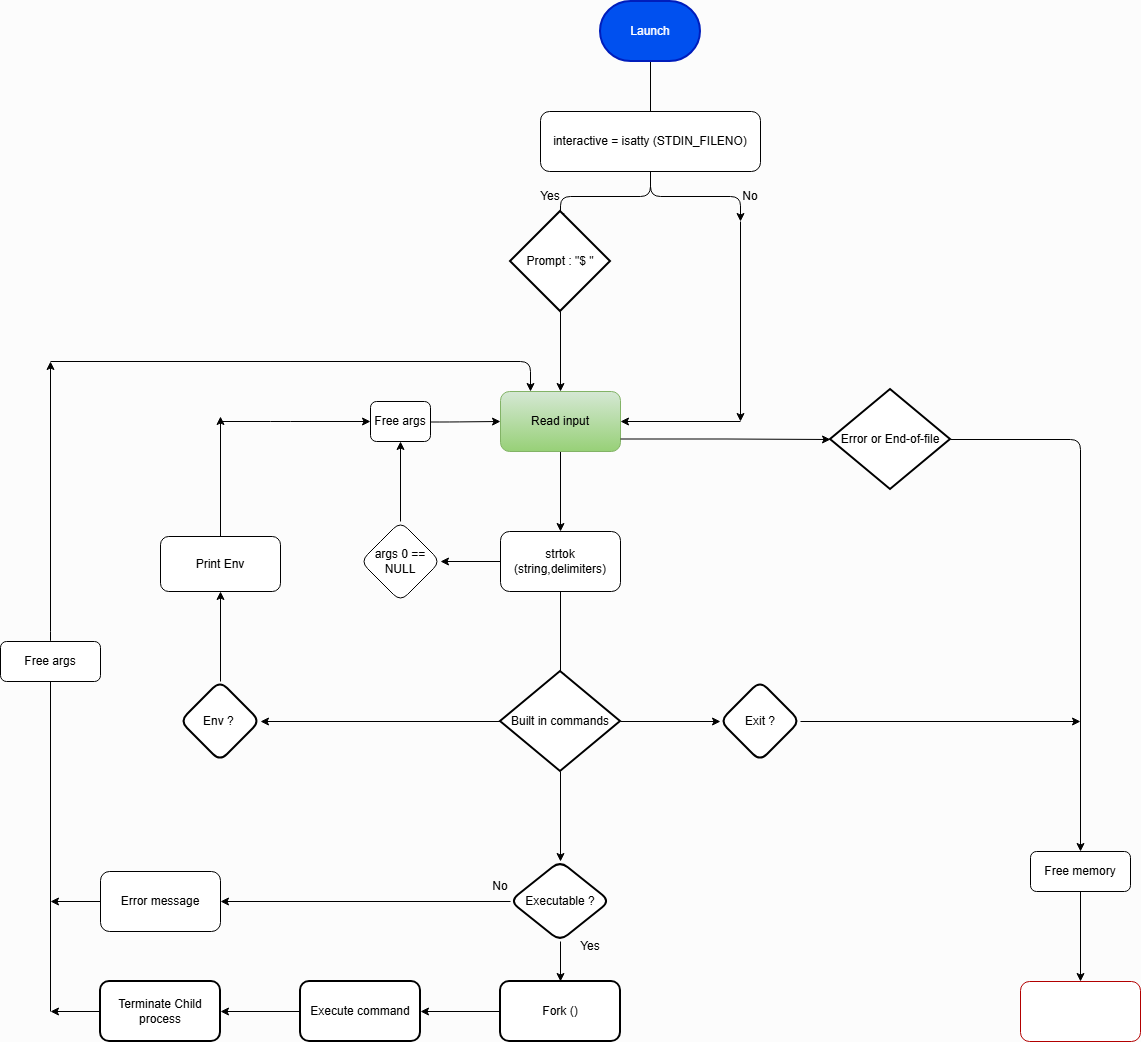

The diagram above was exported from draw.io. Its source (the exported page's mxGraphModel, read from the mxfile embedded in the PNG):
<mxGraphModel dx="2194" dy="783" grid="0" gridSize="10" guides="1" tooltips="1" connect="1" arrows="1" fold="1" page="1" pageScale="1" pageWidth="827" pageHeight="1169" background="#FCFCFC" math="0" shadow="0">
  <root>
    <mxCell id="0" />
    <mxCell id="1" parent="0" />
    <mxCell id="lDu47d5_573CjXXLZy5Z-19" edge="1" parent="1" source="lDu47d5_573CjXXLZy5Z-10" style="edgeStyle=orthogonalEdgeStyle;rounded=1;orthogonalLoop=1;jettySize=auto;html=1;">
      <mxGeometry relative="1" as="geometry">
        <mxPoint x="400" y="160" as="targetPoint" />
      </mxGeometry>
    </mxCell>
    <mxCell id="lDu47d5_573CjXXLZy5Z-10" parent="1" style="strokeWidth=2;html=1;shape=mxgraph.flowchart.terminator;whiteSpace=wrap;rounded=1;fillColor=#0050ef;strokeColor=#001DBC;fontColor=#ffffff;" value="Launch" vertex="1">
      <mxGeometry height="60" width="100" x="350" y="40" as="geometry" />
    </mxCell>
    <mxCell id="lDu47d5_573CjXXLZy5Z-13" parent="1" style="rounded=1;whiteSpace=wrap;html=1;fillColor=light-dark(#FFFFFF,#FF3333);strokeColor=#B20000;fontColor=#ffffff;" value="Exit Shell" vertex="1">
      <mxGeometry height="60" width="120" x="770" y="1020" as="geometry" />
    </mxCell>
    <mxCell id="lDu47d5_573CjXXLZy5Z-14" parent="1" style="strokeWidth=2;html=1;shape=mxgraph.flowchart.decision;whiteSpace=wrap;rounded=1;" value="Error or End-of-file" vertex="1">
      <mxGeometry height="100" width="120" x="580" y="428" as="geometry" />
    </mxCell>
    <mxCell id="lDu47d5_573CjXXLZy5Z-23" edge="1" parent="1" source="lDu47d5_573CjXXLZy5Z-20" style="edgeStyle=orthogonalEdgeStyle;rounded=1;orthogonalLoop=1;jettySize=auto;html=1;">
      <mxGeometry relative="1" as="geometry">
        <mxPoint x="310" y="260" as="targetPoint" />
      </mxGeometry>
    </mxCell>
    <mxCell id="lDu47d5_573CjXXLZy5Z-24" edge="1" parent="1" source="lDu47d5_573CjXXLZy5Z-20" style="edgeStyle=orthogonalEdgeStyle;rounded=1;orthogonalLoop=1;jettySize=auto;html=1;">
      <mxGeometry relative="1" as="geometry">
        <mxPoint x="490" y="260" as="targetPoint" />
      </mxGeometry>
    </mxCell>
    <mxCell id="lDu47d5_573CjXXLZy5Z-20" parent="1" style="rounded=1;whiteSpace=wrap;html=1;" value="interactive = isatty (STDIN_FILENO)" vertex="1">
      <mxGeometry height="60" width="220" x="290" y="150" as="geometry" />
    </mxCell>
    <mxCell id="lDu47d5_573CjXXLZy5Z-25" parent="1" style="strokeWidth=2;html=1;shape=mxgraph.flowchart.decision;whiteSpace=wrap;rounded=1;" value="Prompt : &quot;$ &quot;" vertex="1">
      <mxGeometry height="100" width="100" x="260" y="250" as="geometry" />
    </mxCell>
    <mxCell id="lDu47d5_573CjXXLZy5Z-27" parent="1" style="text;html=1;whiteSpace=wrap;strokeColor=none;fillColor=none;align=center;verticalAlign=middle;rounded=1;" value="Yes" vertex="1">
      <mxGeometry height="30" width="60" x="270" y="220" as="geometry" />
    </mxCell>
    <mxCell id="lDu47d5_573CjXXLZy5Z-28" parent="1" style="text;html=1;whiteSpace=wrap;strokeColor=none;fillColor=none;align=center;verticalAlign=middle;rounded=1;" value="No" vertex="1">
      <mxGeometry height="30" width="60" x="470" y="220" as="geometry" />
    </mxCell>
    <mxCell id="lDu47d5_573CjXXLZy5Z-29" edge="1" parent="1" style="edgeStyle=orthogonalEdgeStyle;rounded=1;orthogonalLoop=1;jettySize=auto;html=1;">
      <mxGeometry relative="1" as="geometry">
        <mxPoint x="490" y="260" as="sourcePoint" />
        <mxPoint x="490" y="460" as="targetPoint" />
      </mxGeometry>
    </mxCell>
    <mxCell id="lDu47d5_573CjXXLZy5Z-45" edge="1" parent="1" source="lDu47d5_573CjXXLZy5Z-30" style="edgeStyle=orthogonalEdgeStyle;rounded=1;orthogonalLoop=1;jettySize=auto;html=1;" target="lDu47d5_573CjXXLZy5Z-44" value="">
      <mxGeometry relative="1" as="geometry" />
    </mxCell>
    <mxCell id="lDu47d5_573CjXXLZy5Z-30" parent="1" style="rounded=1;whiteSpace=wrap;html=1;fillColor=#d5e8d4;strokeColor=#82b366;gradientColor=#97d077;" value="Read input" vertex="1">
      <mxGeometry height="60" width="120" x="250" y="430" as="geometry" />
    </mxCell>
    <mxCell id="lDu47d5_573CjXXLZy5Z-31" edge="1" parent="1" style="edgeStyle=orthogonalEdgeStyle;rounded=1;orthogonalLoop=1;jettySize=auto;html=1;">
      <mxGeometry relative="1" as="geometry">
        <mxPoint x="310" y="350" as="sourcePoint" />
        <mxPoint x="310" y="430" as="targetPoint" />
      </mxGeometry>
    </mxCell>
    <mxCell id="lDu47d5_573CjXXLZy5Z-35" edge="1" parent="1" style="edgeStyle=orthogonalEdgeStyle;rounded=1;orthogonalLoop=1;jettySize=auto;html=1;entryX=1;entryY=0.5;entryDx=0;entryDy=0;" target="lDu47d5_573CjXXLZy5Z-30">
      <mxGeometry relative="1" as="geometry">
        <mxPoint x="490" y="460" as="sourcePoint" />
        <mxPoint x="490" y="660" as="targetPoint" />
      </mxGeometry>
    </mxCell>
    <mxCell id="lDu47d5_573CjXXLZy5Z-36" edge="1" parent="1" style="edgeStyle=orthogonalEdgeStyle;rounded=1;orthogonalLoop=1;jettySize=auto;html=1;exitX=1;exitY=0.75;exitDx=0;exitDy=0;entryX=0;entryY=0.5;entryDx=0;entryDy=0;entryPerimeter=0;" target="lDu47d5_573CjXXLZy5Z-14">
      <mxGeometry relative="1" as="geometry">
        <mxPoint x="370" y="477.5" as="sourcePoint" />
        <mxPoint x="540" y="500" as="targetPoint" />
      </mxGeometry>
    </mxCell>
    <mxCell id="lDu47d5_573CjXXLZy5Z-47" edge="1" parent="1" source="lDu47d5_573CjXXLZy5Z-44" style="edgeStyle=orthogonalEdgeStyle;rounded=1;orthogonalLoop=1;jettySize=auto;html=1;" target="lDu47d5_573CjXXLZy5Z-46" value="">
      <mxGeometry relative="1" as="geometry" />
    </mxCell>
    <mxCell id="lDu47d5_573CjXXLZy5Z-55" edge="1" parent="1" source="lDu47d5_573CjXXLZy5Z-44" style="edgeStyle=orthogonalEdgeStyle;rounded=1;orthogonalLoop=1;jettySize=auto;html=1;">
      <mxGeometry relative="1" as="geometry">
        <mxPoint x="310" y="720" as="targetPoint" />
      </mxGeometry>
    </mxCell>
    <mxCell id="lDu47d5_573CjXXLZy5Z-44" parent="1" style="whiteSpace=wrap;html=1;rounded=1;" value="strtok (string,delimiters)" vertex="1">
      <mxGeometry height="60" width="120" x="250" y="570" as="geometry" />
    </mxCell>
    <mxCell id="lDu47d5_573CjXXLZy5Z-48" edge="1" parent="1" source="lDu47d5_573CjXXLZy5Z-46" style="edgeStyle=orthogonalEdgeStyle;rounded=1;orthogonalLoop=1;jettySize=auto;html=1;entryX=0.5;entryY=1;entryDx=0;entryDy=0;" target="lDu47d5_573CjXXLZy5Z-50">
      <mxGeometry relative="1" as="geometry">
        <mxPoint x="150" y="460" as="targetPoint" />
      </mxGeometry>
    </mxCell>
    <mxCell id="lDu47d5_573CjXXLZy5Z-46" parent="1" style="rhombus;whiteSpace=wrap;html=1;rounded=1;" value="args 0 == NULL" vertex="1">
      <mxGeometry height="80" width="80" x="110" y="560" as="geometry" />
    </mxCell>
    <mxCell id="lDu47d5_573CjXXLZy5Z-49" edge="1" parent="1" style="edgeStyle=orthogonalEdgeStyle;rounded=1;orthogonalLoop=1;jettySize=auto;html=1;entryX=0;entryY=0.5;entryDx=0;entryDy=0;" target="lDu47d5_573CjXXLZy5Z-30">
      <mxGeometry relative="1" as="geometry">
        <mxPoint x="147.46" y="460.5" as="sourcePoint" />
        <mxPoint x="220" y="470" as="targetPoint" />
      </mxGeometry>
    </mxCell>
    <mxCell id="lDu47d5_573CjXXLZy5Z-50" parent="1" style="rounded=1;whiteSpace=wrap;html=1;" value="Free args" vertex="1">
      <mxGeometry height="40" width="60" x="120" y="440" as="geometry" />
    </mxCell>
    <mxCell id="lDu47d5_573CjXXLZy5Z-61" edge="1" parent="1" source="lDu47d5_573CjXXLZy5Z-57" style="edgeStyle=orthogonalEdgeStyle;rounded=1;orthogonalLoop=1;jettySize=auto;html=1;" target="lDu47d5_573CjXXLZy5Z-60" value="">
      <mxGeometry relative="1" as="geometry" />
    </mxCell>
    <mxCell id="lDu47d5_573CjXXLZy5Z-64" edge="1" parent="1" source="lDu47d5_573CjXXLZy5Z-57" style="edgeStyle=orthogonalEdgeStyle;rounded=1;orthogonalLoop=1;jettySize=auto;html=1;" target="lDu47d5_573CjXXLZy5Z-63" value="">
      <mxGeometry relative="1" as="geometry" />
    </mxCell>
    <mxCell id="lDu47d5_573CjXXLZy5Z-75" edge="1" parent="1" source="lDu47d5_573CjXXLZy5Z-57" style="edgeStyle=orthogonalEdgeStyle;rounded=1;orthogonalLoop=1;jettySize=auto;html=1;" target="lDu47d5_573CjXXLZy5Z-74" value="">
      <mxGeometry relative="1" as="geometry" />
    </mxCell>
    <mxCell id="lDu47d5_573CjXXLZy5Z-57" parent="1" style="strokeWidth=2;html=1;shape=mxgraph.flowchart.decision;whiteSpace=wrap;rounded=1;" value="Built in commands" vertex="1">
      <mxGeometry height="100" width="120" x="250" y="710" as="geometry" />
    </mxCell>
    <mxCell id="lDu47d5_573CjXXLZy5Z-62" edge="1" parent="1" source="lDu47d5_573CjXXLZy5Z-60" style="edgeStyle=orthogonalEdgeStyle;rounded=1;orthogonalLoop=1;jettySize=auto;html=1;">
      <mxGeometry relative="1" as="geometry">
        <mxPoint x="830" y="760" as="targetPoint" />
      </mxGeometry>
    </mxCell>
    <mxCell id="lDu47d5_573CjXXLZy5Z-60" parent="1" style="rhombus;whiteSpace=wrap;html=1;strokeWidth=2;rounded=1;" value="Exit ?" vertex="1">
      <mxGeometry height="80" width="80" x="470" y="720" as="geometry" />
    </mxCell>
    <mxCell id="lDu47d5_573CjXXLZy5Z-70" edge="1" parent="1" source="lDu47d5_573CjXXLZy5Z-63" style="edgeStyle=orthogonalEdgeStyle;rounded=1;orthogonalLoop=1;jettySize=auto;html=1;entryX=0.5;entryY=1;entryDx=0;entryDy=0;" target="lDu47d5_573CjXXLZy5Z-68">
      <mxGeometry relative="1" as="geometry" />
    </mxCell>
    <mxCell id="lDu47d5_573CjXXLZy5Z-63" parent="1" style="rhombus;whiteSpace=wrap;html=1;strokeWidth=2;rounded=1;" value="Env ?&amp;nbsp;" vertex="1">
      <mxGeometry height="80" width="80" x="-70" y="720" as="geometry" />
    </mxCell>
    <mxCell id="lDu47d5_573CjXXLZy5Z-77" edge="1" parent="1" source="lDu47d5_573CjXXLZy5Z-68" style="edgeStyle=orthogonalEdgeStyle;rounded=1;orthogonalLoop=1;jettySize=auto;html=1;exitX=0.5;exitY=0;exitDx=0;exitDy=0;">
      <mxGeometry relative="1" as="geometry">
        <mxPoint x="-90" y="570" as="sourcePoint" />
        <mxPoint x="-30" y="455" as="targetPoint" />
      </mxGeometry>
    </mxCell>
    <mxCell id="lDu47d5_573CjXXLZy5Z-68" parent="1" style="rounded=1;whiteSpace=wrap;html=1;" value="Print Env" vertex="1">
      <mxGeometry height="55" width="120" x="-90" y="575" as="geometry" />
    </mxCell>
    <mxCell id="lDu47d5_573CjXXLZy5Z-79" edge="1" parent="1" source="lDu47d5_573CjXXLZy5Z-91" style="edgeStyle=orthogonalEdgeStyle;rounded=1;orthogonalLoop=1;jettySize=auto;html=1;">
      <mxGeometry relative="1" as="geometry">
        <mxPoint x="-200" y="940" as="targetPoint" />
      </mxGeometry>
    </mxCell>
    <mxCell id="lDu47d5_573CjXXLZy5Z-86" edge="1" parent="1" source="lDu47d5_573CjXXLZy5Z-74" style="edgeStyle=orthogonalEdgeStyle;rounded=1;orthogonalLoop=1;jettySize=auto;html=1;" target="lDu47d5_573CjXXLZy5Z-85" value="">
      <mxGeometry relative="1" as="geometry" />
    </mxCell>
    <mxCell id="lDu47d5_573CjXXLZy5Z-74" parent="1" style="rhombus;whiteSpace=wrap;html=1;strokeWidth=2;rounded=1;" value="Executable ?" vertex="1">
      <mxGeometry height="80" width="100" x="260" y="900" as="geometry" />
    </mxCell>
    <mxCell id="lDu47d5_573CjXXLZy5Z-78" edge="1" parent="1" style="edgeStyle=orthogonalEdgeStyle;rounded=1;orthogonalLoop=1;jettySize=auto;html=1;entryX=0;entryY=0.5;entryDx=0;entryDy=0;" target="lDu47d5_573CjXXLZy5Z-50">
      <mxGeometry relative="1" as="geometry">
        <Array as="points">
          <mxPoint x="30" y="460" />
          <mxPoint x="30" y="460" />
        </Array>
        <mxPoint x="-30" y="460" as="sourcePoint" />
        <mxPoint x="70" y="350" as="targetPoint" />
      </mxGeometry>
    </mxCell>
    <mxCell id="lDu47d5_573CjXXLZy5Z-82" edge="1" parent="1" source="lDu47d5_573CjXXLZy5Z-14" style="edgeStyle=orthogonalEdgeStyle;rounded=1;orthogonalLoop=1;jettySize=auto;html=1;entryX=0.5;entryY=0;entryDx=0;entryDy=0;" target="lDu47d5_573CjXXLZy5Z-81" value="">
      <mxGeometry relative="1" as="geometry">
        <mxPoint x="700" y="480" as="sourcePoint" />
        <mxPoint x="830" y="870" as="targetPoint" />
      </mxGeometry>
    </mxCell>
    <mxCell id="lDu47d5_573CjXXLZy5Z-100" edge="1" parent="1" source="lDu47d5_573CjXXLZy5Z-81" style="edgeStyle=orthogonalEdgeStyle;rounded=1;orthogonalLoop=1;jettySize=auto;html=1;entryX=0.5;entryY=0;entryDx=0;entryDy=0;" target="lDu47d5_573CjXXLZy5Z-13">
      <mxGeometry relative="1" as="geometry" />
    </mxCell>
    <mxCell id="lDu47d5_573CjXXLZy5Z-81" parent="1" style="rounded=1;whiteSpace=wrap;html=1;" value="Free memory" vertex="1">
      <mxGeometry height="40" width="100" x="780" y="890" as="geometry" />
    </mxCell>
    <mxCell id="lDu47d5_573CjXXLZy5Z-83" parent="1" style="text;html=1;whiteSpace=wrap;strokeColor=none;fillColor=none;align=center;verticalAlign=middle;rounded=1;" value="No" vertex="1">
      <mxGeometry height="30" width="60" x="220" y="910" as="geometry" />
    </mxCell>
    <mxCell id="lDu47d5_573CjXXLZy5Z-84" parent="1" style="text;html=1;whiteSpace=wrap;strokeColor=none;fillColor=none;align=center;verticalAlign=middle;rounded=1;" value="Yes" vertex="1">
      <mxGeometry height="30" width="60" x="310" y="970" as="geometry" />
    </mxCell>
    <mxCell id="lDu47d5_573CjXXLZy5Z-88" edge="1" parent="1" source="lDu47d5_573CjXXLZy5Z-85" style="edgeStyle=orthogonalEdgeStyle;rounded=1;orthogonalLoop=1;jettySize=auto;html=1;" target="lDu47d5_573CjXXLZy5Z-87" value="">
      <mxGeometry relative="1" as="geometry" />
    </mxCell>
    <mxCell id="lDu47d5_573CjXXLZy5Z-85" parent="1" style="whiteSpace=wrap;html=1;strokeWidth=2;rounded=1;" value="Fork ()" vertex="1">
      <mxGeometry height="60" width="120" x="250" y="1020" as="geometry" />
    </mxCell>
    <mxCell id="lDu47d5_573CjXXLZy5Z-90" edge="1" parent="1" source="lDu47d5_573CjXXLZy5Z-87" style="edgeStyle=orthogonalEdgeStyle;rounded=1;orthogonalLoop=1;jettySize=auto;html=1;" target="lDu47d5_573CjXXLZy5Z-89" value="">
      <mxGeometry relative="1" as="geometry" />
    </mxCell>
    <mxCell id="lDu47d5_573CjXXLZy5Z-87" parent="1" style="whiteSpace=wrap;html=1;strokeWidth=2;rounded=1;" value="Execute command" vertex="1">
      <mxGeometry height="60" width="120" x="50" y="1020" as="geometry" />
    </mxCell>
    <mxCell id="lDu47d5_573CjXXLZy5Z-93" edge="1" parent="1" source="lDu47d5_573CjXXLZy5Z-89" style="edgeStyle=orthogonalEdgeStyle;rounded=1;orthogonalLoop=1;jettySize=auto;html=1;">
      <mxGeometry relative="1" as="geometry">
        <mxPoint x="-200" y="1050" as="targetPoint" />
      </mxGeometry>
    </mxCell>
    <mxCell id="lDu47d5_573CjXXLZy5Z-89" parent="1" style="whiteSpace=wrap;html=1;strokeWidth=2;rounded=1;" value="Terminate Child process" vertex="1">
      <mxGeometry height="60" width="120" x="-150" y="1020" as="geometry" />
    </mxCell>
    <mxCell id="lDu47d5_573CjXXLZy5Z-92" edge="1" parent="1" source="lDu47d5_573CjXXLZy5Z-74" style="edgeStyle=orthogonalEdgeStyle;rounded=1;orthogonalLoop=1;jettySize=auto;html=1;" target="lDu47d5_573CjXXLZy5Z-91" value="">
      <mxGeometry relative="1" as="geometry">
        <mxPoint x="260" y="940" as="sourcePoint" />
        <mxPoint x="-190" y="940" as="targetPoint" />
      </mxGeometry>
    </mxCell>
    <mxCell id="lDu47d5_573CjXXLZy5Z-91" parent="1" style="whiteSpace=wrap;html=1;rounded=1;" value="Error message" vertex="1">
      <mxGeometry height="60" width="120" x="-150" y="910" as="geometry" />
    </mxCell>
    <mxCell id="lDu47d5_573CjXXLZy5Z-94" edge="1" parent="1" style="edgeStyle=orthogonalEdgeStyle;rounded=1;orthogonalLoop=1;jettySize=auto;html=1;">
      <mxGeometry relative="1" as="geometry">
        <Array as="points">
          <mxPoint x="-200" y="680" />
        </Array>
        <mxPoint x="-200" y="690" as="sourcePoint" />
        <mxPoint x="-200" y="400" as="targetPoint" />
      </mxGeometry>
    </mxCell>
    <mxCell id="lDu47d5_573CjXXLZy5Z-95" edge="1" parent="1" style="edgeStyle=orthogonalEdgeStyle;rounded=1;orthogonalLoop=1;jettySize=auto;html=1;entryX=0.25;entryY=0;entryDx=0;entryDy=0;" target="lDu47d5_573CjXXLZy5Z-30">
      <mxGeometry relative="1" as="geometry">
        <Array as="points">
          <mxPoint x="280" y="400" />
        </Array>
        <mxPoint x="-200" y="400" as="sourcePoint" />
        <mxPoint x="-50" y="400" as="targetPoint" />
      </mxGeometry>
    </mxCell>
    <mxCell id="lDu47d5_573CjXXLZy5Z-97" edge="1" parent="1" style="edgeStyle=orthogonalEdgeStyle;rounded=1;orthogonalLoop=1;jettySize=auto;html=1;" value="">
      <mxGeometry relative="1" as="geometry">
        <Array as="points">
          <mxPoint x="-200" y="710" />
        </Array>
        <mxPoint x="-200" y="1050" as="sourcePoint" />
        <mxPoint x="-200" y="710" as="targetPoint" />
      </mxGeometry>
    </mxCell>
    <mxCell id="lDu47d5_573CjXXLZy5Z-98" parent="1" style="rounded=1;whiteSpace=wrap;html=1;" value="Free args" vertex="1">
      <mxGeometry height="40" width="100" x="-250" y="680" as="geometry" />
    </mxCell>
    <mxCell id="lDu47d5_573CjXXLZy5Z-99" edge="1" parent="1" source="lDu47d5_573CjXXLZy5Z-81" style="edgeStyle=orthogonalEdgeStyle;rounded=1;orthogonalLoop=1;jettySize=auto;html=1;exitX=0.5;exitY=1;exitDx=0;exitDy=0;" target="lDu47d5_573CjXXLZy5Z-81">
      <mxGeometry relative="1" as="geometry" />
    </mxCell>
  </root>
</mxGraphModel>